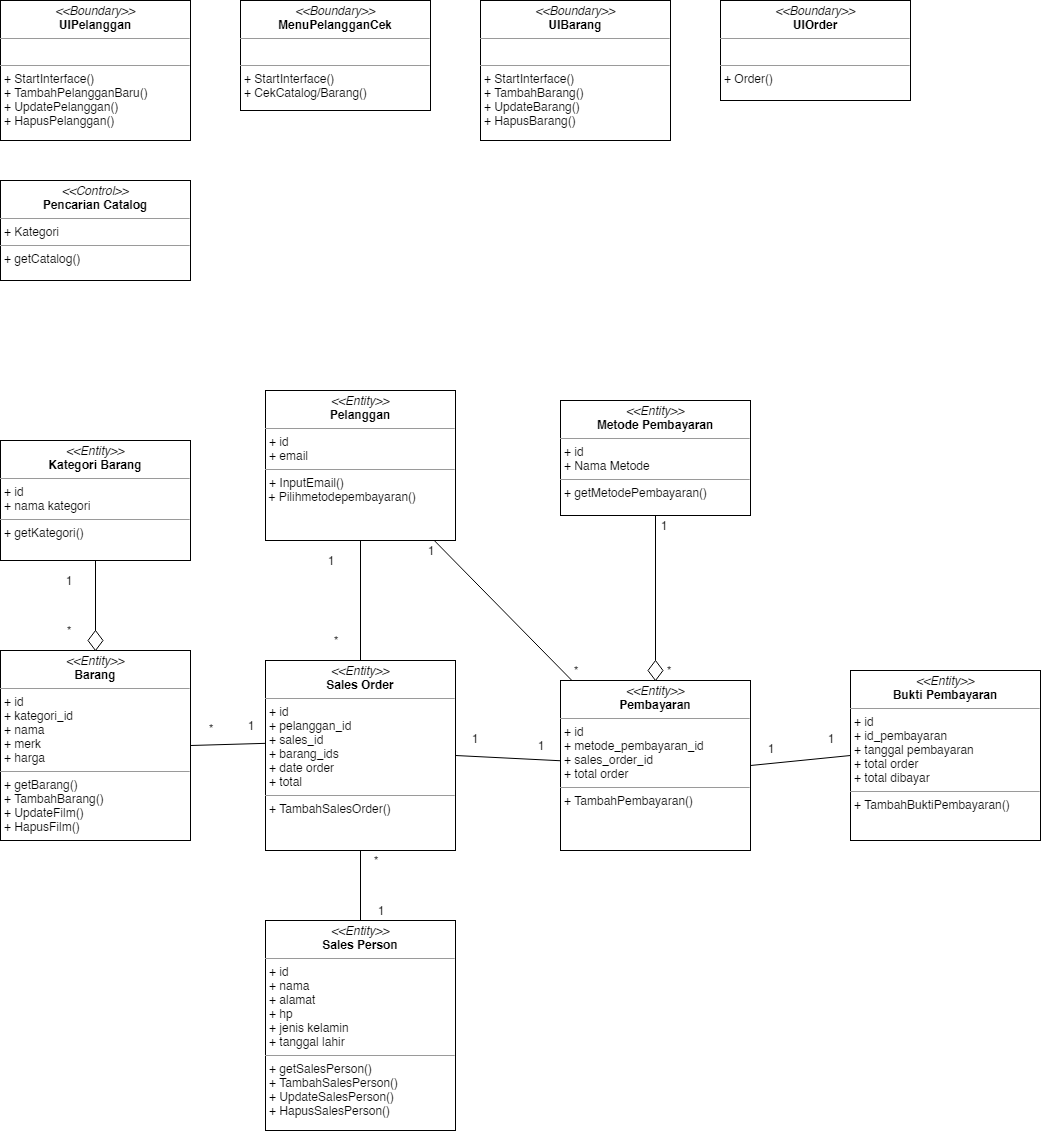

The diagram above was exported from draw.io. Its source (the exported page's mxGraphModel, read from the mxfile embedded in the PNG):
<mxGraphModel dx="1656" dy="1972" grid="1" gridSize="10" guides="1" tooltips="1" connect="1" arrows="1" fold="1" page="1" pageScale="1" pageWidth="850" pageHeight="1100" background="#ffffff" math="0" shadow="0">
  <root>
    <mxCell id="0" />
    <mxCell id="1" parent="0" />
    <mxCell id="5d2195bd80daf111-18" value="&lt;p style=&quot;margin: 0px ; margin-top: 4px ; text-align: center&quot;&gt;&lt;i&gt;&amp;lt;&amp;lt;Entity&amp;gt;&amp;gt;&lt;/i&gt;&lt;br&gt;&lt;b&gt;Kategori Barang&lt;/b&gt;&lt;/p&gt;&lt;hr size=&quot;1&quot;&gt;&lt;p style=&quot;margin: 0px ; margin-left: 4px&quot;&gt;+ id&lt;br&gt;+ nama kategori&lt;/p&gt;&lt;hr size=&quot;1&quot;&gt;&lt;p style=&quot;margin: 0px ; margin-left: 4px&quot;&gt;+ getKategori()&lt;br&gt;&lt;/p&gt;" style="verticalAlign=top;align=left;overflow=fill;fontSize=12;fontFamily=Helvetica;html=1;rounded=0;shadow=0;comic=0;labelBackgroundColor=none;strokeWidth=1" parent="1" vertex="1">
      <mxGeometry x="90" y="70" width="190" height="120" as="geometry" />
    </mxCell>
    <mxCell id="xePJXKYsmYZF62yJcMNu-4" value="&lt;p style=&quot;margin: 0px ; margin-top: 4px ; text-align: center&quot;&gt;&lt;i&gt;&amp;lt;&amp;lt;Entity&amp;gt;&amp;gt;&lt;/i&gt;&lt;br&gt;&lt;b&gt;Sales Order&lt;/b&gt;&lt;/p&gt;&lt;hr size=&quot;1&quot;&gt;&lt;p style=&quot;margin: 0px ; margin-left: 4px&quot;&gt;+ id&lt;br&gt;+ pelanggan_id&lt;/p&gt;&lt;p style=&quot;margin: 0px ; margin-left: 4px&quot;&gt;+ sales_id&lt;/p&gt;&lt;p style=&quot;margin: 0px ; margin-left: 4px&quot;&gt;+ barang_ids&lt;/p&gt;&lt;p style=&quot;margin: 0px ; margin-left: 4px&quot;&gt;+ date order&lt;/p&gt;&lt;p style=&quot;margin: 0px ; margin-left: 4px&quot;&gt;+ total&lt;/p&gt;&lt;hr size=&quot;1&quot;&gt;&lt;p style=&quot;margin: 0px ; margin-left: 4px&quot;&gt;+ TambahSalesOrder()&lt;br&gt;&lt;/p&gt;" style="verticalAlign=top;align=left;overflow=fill;fontSize=12;fontFamily=Helvetica;html=1;rounded=0;shadow=0;comic=0;labelBackgroundColor=none;strokeWidth=1" vertex="1" parent="1">
      <mxGeometry x="355" y="290" width="190" height="190" as="geometry" />
    </mxCell>
    <mxCell id="xePJXKYsmYZF62yJcMNu-5" value="&lt;p style=&quot;margin: 0px ; margin-top: 4px ; text-align: center&quot;&gt;&lt;i&gt;&amp;lt;&amp;lt;Entity&amp;gt;&amp;gt;&lt;/i&gt;&lt;br&gt;&lt;b&gt;Pelanggan&lt;/b&gt;&lt;/p&gt;&lt;hr size=&quot;1&quot;&gt;&lt;p style=&quot;margin: 0px ; margin-left: 4px&quot;&gt;+ id&lt;br&gt;&lt;/p&gt;&lt;p style=&quot;margin: 0px ; margin-left: 4px&quot;&gt;+ email&lt;/p&gt;&lt;hr size=&quot;1&quot;&gt;&lt;p style=&quot;margin: 0px ; margin-left: 4px&quot;&gt;+ InputEmail()&lt;/p&gt;&amp;nbsp;+ Pilihmetodepembayaran()" style="verticalAlign=top;align=left;overflow=fill;fontSize=12;fontFamily=Helvetica;html=1;rounded=0;shadow=0;comic=0;labelBackgroundColor=none;strokeWidth=1" vertex="1" parent="1">
      <mxGeometry x="355" y="20" width="190" height="150" as="geometry" />
    </mxCell>
    <mxCell id="xePJXKYsmYZF62yJcMNu-6" value="&lt;p style=&quot;margin: 0px ; margin-top: 4px ; text-align: center&quot;&gt;&lt;i&gt;&amp;lt;&amp;lt;Entity&amp;gt;&amp;gt;&lt;/i&gt;&lt;br&gt;&lt;b&gt;Barang&lt;/b&gt;&lt;/p&gt;&lt;hr size=&quot;1&quot;&gt;&lt;p style=&quot;margin: 0px ; margin-left: 4px&quot;&gt;+ id&lt;/p&gt;&lt;p style=&quot;margin: 0px ; margin-left: 4px&quot;&gt;+ kategori_id&lt;br&gt;+ nama&lt;/p&gt;&lt;p style=&quot;margin: 0px ; margin-left: 4px&quot;&gt;+ merk&lt;/p&gt;&lt;p style=&quot;margin: 0px ; margin-left: 4px&quot;&gt;+ harga&lt;/p&gt;&lt;hr size=&quot;1&quot;&gt;&lt;p style=&quot;margin: 0px ; margin-left: 4px&quot;&gt;+ getBarang()&lt;br&gt;&lt;/p&gt;&lt;p style=&quot;margin: 0px ; margin-left: 4px&quot;&gt;+ TambahBarang()&lt;/p&gt;&lt;p style=&quot;margin: 0px ; margin-left: 4px&quot;&gt;+ UpdateFilm()&lt;/p&gt;&lt;p style=&quot;margin: 0px ; margin-left: 4px&quot;&gt;+ HapusFilm()&lt;/p&gt;" style="verticalAlign=top;align=left;overflow=fill;fontSize=12;fontFamily=Helvetica;html=1;rounded=0;shadow=0;comic=0;labelBackgroundColor=none;strokeWidth=1" vertex="1" parent="1">
      <mxGeometry x="90" y="280" width="190" height="190" as="geometry" />
    </mxCell>
    <mxCell id="xePJXKYsmYZF62yJcMNu-7" value="&lt;p style=&quot;margin: 0px ; margin-top: 4px ; text-align: center&quot;&gt;&lt;i&gt;&amp;lt;&amp;lt;Entity&amp;gt;&amp;gt;&lt;/i&gt;&lt;br&gt;&lt;b&gt;Sales Person&lt;/b&gt;&lt;/p&gt;&lt;hr size=&quot;1&quot;&gt;&lt;p style=&quot;margin: 0px ; margin-left: 4px&quot;&gt;+ id&lt;br&gt;+ nama&lt;/p&gt;&lt;p style=&quot;margin: 0px ; margin-left: 4px&quot;&gt;+ alamat&lt;/p&gt;&lt;p style=&quot;margin: 0px ; margin-left: 4px&quot;&gt;+ hp&lt;/p&gt;&lt;p style=&quot;margin: 0px ; margin-left: 4px&quot;&gt;+ jenis kelamin&lt;/p&gt;&lt;p style=&quot;margin: 0px ; margin-left: 4px&quot;&gt;+ tanggal lahir&lt;/p&gt;&lt;hr size=&quot;1&quot;&gt;&lt;p style=&quot;margin: 0px ; margin-left: 4px&quot;&gt;+ getSalesPerson()&lt;br&gt;&lt;/p&gt;&lt;p style=&quot;margin: 0px ; margin-left: 4px&quot;&gt;+ TambahSalesPerson()&lt;/p&gt;&lt;p style=&quot;margin: 0px ; margin-left: 4px&quot;&gt;+ UpdateSalesPerson()&lt;/p&gt;&lt;p style=&quot;margin: 0px ; margin-left: 4px&quot;&gt;+ HapusSalesPerson()&lt;/p&gt;" style="verticalAlign=top;align=left;overflow=fill;fontSize=12;fontFamily=Helvetica;html=1;rounded=0;shadow=0;comic=0;labelBackgroundColor=none;strokeWidth=1" vertex="1" parent="1">
      <mxGeometry x="355" y="550" width="190" height="210" as="geometry" />
    </mxCell>
    <mxCell id="xePJXKYsmYZF62yJcMNu-8" value="&lt;p style=&quot;margin: 0px ; margin-top: 4px ; text-align: center&quot;&gt;&lt;i&gt;&amp;lt;&amp;lt;Entity&amp;gt;&amp;gt;&lt;/i&gt;&lt;br&gt;&lt;b&gt;Pembayaran&lt;/b&gt;&lt;/p&gt;&lt;hr size=&quot;1&quot;&gt;&lt;p style=&quot;margin: 0px ; margin-left: 4px&quot;&gt;+ id&lt;/p&gt;&lt;p style=&quot;margin: 0px ; margin-left: 4px&quot;&gt;+ metode_pembayaran_id&lt;br&gt;+ sales_order_id&lt;/p&gt;&lt;p style=&quot;margin: 0px ; margin-left: 4px&quot;&gt;+ total order&lt;/p&gt;&lt;hr size=&quot;1&quot;&gt;&lt;p style=&quot;margin: 0px ; margin-left: 4px&quot;&gt;+ TambahPembayaran()&lt;br&gt;&lt;/p&gt;" style="verticalAlign=top;align=left;overflow=fill;fontSize=12;fontFamily=Helvetica;html=1;rounded=0;shadow=0;comic=0;labelBackgroundColor=none;strokeWidth=1" vertex="1" parent="1">
      <mxGeometry x="650" y="310" width="190" height="170" as="geometry" />
    </mxCell>
    <mxCell id="xePJXKYsmYZF62yJcMNu-9" value="&lt;p style=&quot;margin: 0px ; margin-top: 4px ; text-align: center&quot;&gt;&lt;i&gt;&amp;lt;&amp;lt;Entity&amp;gt;&amp;gt;&lt;/i&gt;&lt;br&gt;&lt;b&gt;Bukti Pembayaran&lt;/b&gt;&lt;/p&gt;&lt;hr size=&quot;1&quot;&gt;&lt;p style=&quot;margin: 0px ; margin-left: 4px&quot;&gt;+ id&lt;/p&gt;&lt;p style=&quot;margin: 0px ; margin-left: 4px&quot;&gt;+ id_pembayaran&lt;/p&gt;&lt;p style=&quot;margin: 0px ; margin-left: 4px&quot;&gt;+ tanggal pembayaran&lt;/p&gt;&lt;p style=&quot;margin: 0px ; margin-left: 4px&quot;&gt;+ total order&lt;/p&gt;&lt;p style=&quot;margin: 0px ; margin-left: 4px&quot;&gt;+ total dibayar&lt;/p&gt;&lt;hr size=&quot;1&quot;&gt;&lt;p style=&quot;margin: 0px ; margin-left: 4px&quot;&gt;+ TambahBuktiPembayaran()&lt;br&gt;&lt;/p&gt;" style="verticalAlign=top;align=left;overflow=fill;fontSize=12;fontFamily=Helvetica;html=1;rounded=0;shadow=0;comic=0;labelBackgroundColor=none;strokeWidth=1" vertex="1" parent="1">
      <mxGeometry x="940" y="300" width="190" height="170" as="geometry" />
    </mxCell>
    <mxCell id="xePJXKYsmYZF62yJcMNu-10" value="" style="endArrow=none;html=1;entryX=0.5;entryY=0;entryDx=0;entryDy=0;exitX=0.5;exitY=1;exitDx=0;exitDy=0;" edge="1" parent="1" source="5d2195bd80daf111-18" target="xePJXKYsmYZF62yJcMNu-6">
      <mxGeometry width="50" height="50" relative="1" as="geometry">
        <mxPoint x="90" y="790" as="sourcePoint" />
        <mxPoint x="140" y="740" as="targetPoint" />
      </mxGeometry>
    </mxCell>
    <mxCell id="xePJXKYsmYZF62yJcMNu-11" value="" style="endArrow=none;html=1;entryX=1;entryY=0.5;entryDx=0;entryDy=0;exitX=0.002;exitY=0.436;exitDx=0;exitDy=0;exitPerimeter=0;" edge="1" parent="1" source="xePJXKYsmYZF62yJcMNu-4" target="xePJXKYsmYZF62yJcMNu-6">
      <mxGeometry width="50" height="50" relative="1" as="geometry">
        <mxPoint x="195" y="220" as="sourcePoint" />
        <mxPoint x="195" y="300" as="targetPoint" />
      </mxGeometry>
    </mxCell>
    <mxCell id="xePJXKYsmYZF62yJcMNu-12" value="" style="endArrow=none;html=1;exitX=1;exitY=0.5;exitDx=0;exitDy=0;" edge="1" parent="1" source="xePJXKYsmYZF62yJcMNu-4" target="xePJXKYsmYZF62yJcMNu-8">
      <mxGeometry width="50" height="50" relative="1" as="geometry">
        <mxPoint x="365.3799999999999" y="382.8399999999999" as="sourcePoint" />
        <mxPoint x="290" y="380" as="targetPoint" />
      </mxGeometry>
    </mxCell>
    <mxCell id="xePJXKYsmYZF62yJcMNu-13" value="" style="endArrow=none;html=1;entryX=0.5;entryY=0;entryDx=0;entryDy=0;" edge="1" parent="1" source="xePJXKYsmYZF62yJcMNu-5" target="xePJXKYsmYZF62yJcMNu-4">
      <mxGeometry width="50" height="50" relative="1" as="geometry">
        <mxPoint x="555" y="395" as="sourcePoint" />
        <mxPoint x="650" y="390" as="targetPoint" />
      </mxGeometry>
    </mxCell>
    <mxCell id="xePJXKYsmYZF62yJcMNu-14" value="" style="endArrow=none;html=1;entryX=0.5;entryY=1;entryDx=0;entryDy=0;exitX=0.5;exitY=0;exitDx=0;exitDy=0;" edge="1" parent="1" source="xePJXKYsmYZF62yJcMNu-7" target="xePJXKYsmYZF62yJcMNu-4">
      <mxGeometry width="50" height="50" relative="1" as="geometry">
        <mxPoint x="460" y="220" as="sourcePoint" />
        <mxPoint x="460" y="300" as="targetPoint" />
      </mxGeometry>
    </mxCell>
    <mxCell id="xePJXKYsmYZF62yJcMNu-15" value="" style="endArrow=none;html=1;entryX=1;entryY=0.5;entryDx=0;entryDy=0;exitX=0;exitY=0.5;exitDx=0;exitDy=0;" edge="1" parent="1" source="xePJXKYsmYZF62yJcMNu-9" target="xePJXKYsmYZF62yJcMNu-8">
      <mxGeometry width="50" height="50" relative="1" as="geometry">
        <mxPoint x="460" y="560" as="sourcePoint" />
        <mxPoint x="460" y="490" as="targetPoint" />
      </mxGeometry>
    </mxCell>
    <mxCell id="xePJXKYsmYZF62yJcMNu-16" value="&lt;p style=&quot;margin: 0px ; margin-top: 4px ; text-align: center&quot;&gt;&lt;i&gt;&amp;lt;&amp;lt;Control&amp;gt;&amp;gt;&lt;/i&gt;&lt;br&gt;&lt;b&gt;Pencarian Catalog&lt;/b&gt;&lt;/p&gt;&lt;hr size=&quot;1&quot;&gt;&lt;p style=&quot;margin: 0px ; margin-left: 4px&quot;&gt;+ Kategori&lt;/p&gt;&lt;hr size=&quot;1&quot;&gt;&lt;p style=&quot;margin: 0px ; margin-left: 4px&quot;&gt;+ getCatalog()&lt;br&gt;&lt;/p&gt;" style="verticalAlign=top;align=left;overflow=fill;fontSize=12;fontFamily=Helvetica;html=1;rounded=0;shadow=0;comic=0;labelBackgroundColor=none;strokeWidth=1" vertex="1" parent="1">
      <mxGeometry x="90" y="-190" width="190" height="100" as="geometry" />
    </mxCell>
    <mxCell id="xePJXKYsmYZF62yJcMNu-17" value="&lt;p style=&quot;margin: 0px ; margin-top: 4px ; text-align: center&quot;&gt;&lt;i&gt;&amp;lt;&amp;lt;Boundary&amp;gt;&amp;gt;&lt;/i&gt;&lt;br&gt;&lt;b&gt;UIPelanggan&lt;/b&gt;&lt;/p&gt;&lt;hr size=&quot;1&quot;&gt;&lt;p style=&quot;margin: 0px ; margin-left: 4px&quot;&gt;&lt;br&gt;&lt;/p&gt;&lt;hr size=&quot;1&quot;&gt;&lt;p style=&quot;margin: 0px ; margin-left: 4px&quot;&gt;+ StartInterface()&lt;br&gt;&lt;/p&gt;&lt;p style=&quot;margin: 0px ; margin-left: 4px&quot;&gt;+ TambahPelangganBaru()&lt;/p&gt;&lt;p style=&quot;margin: 0px ; margin-left: 4px&quot;&gt;+ UpdatePelanggan()&lt;/p&gt;&lt;p style=&quot;margin: 0px ; margin-left: 4px&quot;&gt;+ HapusPelanggan()&lt;/p&gt;" style="verticalAlign=top;align=left;overflow=fill;fontSize=12;fontFamily=Helvetica;html=1;rounded=0;shadow=0;comic=0;labelBackgroundColor=none;strokeWidth=1" vertex="1" parent="1">
      <mxGeometry x="90" y="-370" width="190" height="140" as="geometry" />
    </mxCell>
    <mxCell id="xePJXKYsmYZF62yJcMNu-18" value="&lt;p style=&quot;margin: 0px ; margin-top: 4px ; text-align: center&quot;&gt;&lt;i&gt;&amp;lt;&amp;lt;Boundary&amp;gt;&amp;gt;&lt;/i&gt;&lt;br&gt;&lt;b&gt;MenuPelangganCek&lt;/b&gt;&lt;/p&gt;&lt;hr size=&quot;1&quot;&gt;&lt;p style=&quot;margin: 0px ; margin-left: 4px&quot;&gt;&lt;br&gt;&lt;/p&gt;&lt;hr size=&quot;1&quot;&gt;&lt;p style=&quot;margin: 0px ; margin-left: 4px&quot;&gt;+ StartInterface()&lt;br&gt;&lt;/p&gt;&lt;p style=&quot;margin: 0px ; margin-left: 4px&quot;&gt;+ CekCatalog/Barang()&lt;/p&gt;" style="verticalAlign=top;align=left;overflow=fill;fontSize=12;fontFamily=Helvetica;html=1;rounded=0;shadow=0;comic=0;labelBackgroundColor=none;strokeWidth=1" vertex="1" parent="1">
      <mxGeometry x="330" y="-370" width="190" height="110" as="geometry" />
    </mxCell>
    <mxCell id="xePJXKYsmYZF62yJcMNu-19" value="&lt;p style=&quot;margin: 0px ; margin-top: 4px ; text-align: center&quot;&gt;&lt;i&gt;&amp;lt;&amp;lt;Boundary&amp;gt;&amp;gt;&lt;/i&gt;&lt;br&gt;&lt;b&gt;UIBarang&lt;/b&gt;&lt;/p&gt;&lt;hr size=&quot;1&quot;&gt;&lt;p style=&quot;margin: 0px ; margin-left: 4px&quot;&gt;&lt;br&gt;&lt;/p&gt;&lt;hr size=&quot;1&quot;&gt;&lt;p style=&quot;margin: 0px 0px 0px 4px&quot;&gt;+ StartInterface()&lt;br&gt;&lt;/p&gt;&lt;p style=&quot;margin: 0px 0px 0px 4px&quot;&gt;+ TambahBarang()&lt;/p&gt;&lt;p style=&quot;margin: 0px 0px 0px 4px&quot;&gt;+ UpdateBarang()&lt;/p&gt;&lt;p style=&quot;margin: 0px 0px 0px 4px&quot;&gt;+ HapusBarang()&lt;/p&gt;" style="verticalAlign=top;align=left;overflow=fill;fontSize=12;fontFamily=Helvetica;html=1;rounded=0;shadow=0;comic=0;labelBackgroundColor=none;strokeWidth=1" vertex="1" parent="1">
      <mxGeometry x="570" y="-370" width="190" height="140" as="geometry" />
    </mxCell>
    <mxCell id="xePJXKYsmYZF62yJcMNu-20" value="&lt;p style=&quot;margin: 0px ; margin-top: 4px ; text-align: center&quot;&gt;&lt;i&gt;&amp;lt;&amp;lt;Boundary&amp;gt;&amp;gt;&lt;/i&gt;&lt;br&gt;&lt;b&gt;UIOrder&lt;/b&gt;&lt;/p&gt;&lt;hr size=&quot;1&quot;&gt;&lt;p style=&quot;margin: 0px ; margin-left: 4px&quot;&gt;&lt;br&gt;&lt;/p&gt;&lt;hr size=&quot;1&quot;&gt;&lt;p style=&quot;margin: 0px 0px 0px 4px&quot;&gt;+ Order()&lt;/p&gt;" style="verticalAlign=top;align=left;overflow=fill;fontSize=12;fontFamily=Helvetica;html=1;rounded=0;shadow=0;comic=0;labelBackgroundColor=none;strokeWidth=1" vertex="1" parent="1">
      <mxGeometry x="810" y="-370" width="190" height="100" as="geometry" />
    </mxCell>
    <mxCell id="xePJXKYsmYZF62yJcMNu-21" value="&lt;p style=&quot;margin: 0px ; margin-top: 4px ; text-align: center&quot;&gt;&lt;i&gt;&amp;lt;&amp;lt;Entity&amp;gt;&amp;gt;&lt;/i&gt;&lt;br&gt;&lt;b&gt;Metode Pembayaran&lt;/b&gt;&lt;/p&gt;&lt;hr size=&quot;1&quot;&gt;&lt;p style=&quot;margin: 0px ; margin-left: 4px&quot;&gt;+ id&lt;/p&gt;&lt;p style=&quot;margin: 0px ; margin-left: 4px&quot;&gt;+ Nama Metode&lt;br&gt;&lt;/p&gt;&lt;hr size=&quot;1&quot;&gt;&lt;p style=&quot;margin: 0px ; margin-left: 4px&quot;&gt;+ getMetodePembayaran()&lt;br&gt;&lt;/p&gt;" style="verticalAlign=top;align=left;overflow=fill;fontSize=12;fontFamily=Helvetica;html=1;rounded=0;shadow=0;comic=0;labelBackgroundColor=none;strokeWidth=1" vertex="1" parent="1">
      <mxGeometry x="650" y="30" width="190" height="115" as="geometry" />
    </mxCell>
    <mxCell id="xePJXKYsmYZF62yJcMNu-22" value="" style="endArrow=none;html=1;entryX=0.5;entryY=0;entryDx=0;entryDy=0;" edge="1" parent="1" source="xePJXKYsmYZF62yJcMNu-42" target="xePJXKYsmYZF62yJcMNu-8">
      <mxGeometry width="50" height="50" relative="1" as="geometry">
        <mxPoint x="460" y="220" as="sourcePoint" />
        <mxPoint x="460" y="300" as="targetPoint" />
      </mxGeometry>
    </mxCell>
    <mxCell id="xePJXKYsmYZF62yJcMNu-24" value="" style="rhombus;whiteSpace=wrap;html=1;" vertex="1" parent="1">
      <mxGeometry x="177.5" y="260" width="15" height="20" as="geometry" />
    </mxCell>
    <mxCell id="xePJXKYsmYZF62yJcMNu-25" value="" style="endArrow=none;html=1;" edge="1" parent="1" source="xePJXKYsmYZF62yJcMNu-5" target="xePJXKYsmYZF62yJcMNu-8">
      <mxGeometry width="50" height="50" relative="1" as="geometry">
        <mxPoint x="755" y="137.5" as="sourcePoint" />
        <mxPoint x="755" y="320" as="targetPoint" />
      </mxGeometry>
    </mxCell>
    <mxCell id="xePJXKYsmYZF62yJcMNu-26" value="*" style="text;html=1;strokeColor=none;fillColor=none;align=center;verticalAlign=middle;whiteSpace=wrap;rounded=0;strokeWidth=6;" vertex="1" parent="1">
      <mxGeometry x="137.5" y="250" width="40" height="20" as="geometry" />
    </mxCell>
    <mxCell id="xePJXKYsmYZF62yJcMNu-30" value="1" style="text;html=1;strokeColor=none;fillColor=none;align=center;verticalAlign=middle;whiteSpace=wrap;rounded=0;" vertex="1" parent="1">
      <mxGeometry x="137.5" y="200" width="40" height="20" as="geometry" />
    </mxCell>
    <mxCell id="xePJXKYsmYZF62yJcMNu-31" value="1" style="text;html=1;strokeColor=none;fillColor=none;align=center;verticalAlign=middle;whiteSpace=wrap;rounded=0;" vertex="1" parent="1">
      <mxGeometry x="400" y="180" width="40" height="20" as="geometry" />
    </mxCell>
    <mxCell id="xePJXKYsmYZF62yJcMNu-32" value="*" style="text;html=1;strokeColor=none;fillColor=none;align=center;verticalAlign=middle;whiteSpace=wrap;rounded=0;" vertex="1" parent="1">
      <mxGeometry x="404.5" y="260" width="40" height="20" as="geometry" />
    </mxCell>
    <mxCell id="xePJXKYsmYZF62yJcMNu-33" value="1" style="text;html=1;strokeColor=none;fillColor=none;align=center;verticalAlign=middle;whiteSpace=wrap;rounded=0;" vertex="1" parent="1">
      <mxGeometry x="544" y="358" width="40" height="20" as="geometry" />
    </mxCell>
    <mxCell id="xePJXKYsmYZF62yJcMNu-34" value="1" style="text;html=1;strokeColor=none;fillColor=none;align=center;verticalAlign=middle;whiteSpace=wrap;rounded=0;" vertex="1" parent="1">
      <mxGeometry x="610" y="365" width="40" height="20" as="geometry" />
    </mxCell>
    <mxCell id="xePJXKYsmYZF62yJcMNu-35" value="*" style="text;html=1;strokeColor=none;fillColor=none;align=center;verticalAlign=middle;whiteSpace=wrap;rounded=0;" vertex="1" parent="1">
      <mxGeometry x="280" y="348" width="40" height="20" as="geometry" />
    </mxCell>
    <mxCell id="xePJXKYsmYZF62yJcMNu-36" value="1" style="text;html=1;strokeColor=none;fillColor=none;align=center;verticalAlign=middle;whiteSpace=wrap;rounded=0;" vertex="1" parent="1">
      <mxGeometry x="320" y="345" width="40" height="20" as="geometry" />
    </mxCell>
    <mxCell id="xePJXKYsmYZF62yJcMNu-37" value="*" style="text;html=1;strokeColor=none;fillColor=none;align=center;verticalAlign=middle;whiteSpace=wrap;rounded=0;" vertex="1" parent="1">
      <mxGeometry x="444.5" y="480" width="40" height="20" as="geometry" />
    </mxCell>
    <mxCell id="xePJXKYsmYZF62yJcMNu-38" value="1" style="text;html=1;strokeColor=none;fillColor=none;align=center;verticalAlign=middle;whiteSpace=wrap;rounded=0;" vertex="1" parent="1">
      <mxGeometry x="450" y="529.5" width="40" height="20" as="geometry" />
    </mxCell>
    <mxCell id="xePJXKYsmYZF62yJcMNu-39" value="1" style="text;html=1;strokeColor=none;fillColor=none;align=center;verticalAlign=middle;whiteSpace=wrap;rounded=0;" vertex="1" parent="1">
      <mxGeometry x="500" y="170" width="40" height="20" as="geometry" />
    </mxCell>
    <mxCell id="xePJXKYsmYZF62yJcMNu-40" value="*" style="text;html=1;strokeColor=none;fillColor=none;align=center;verticalAlign=middle;whiteSpace=wrap;rounded=0;" vertex="1" parent="1">
      <mxGeometry x="645" y="290" width="40" height="20" as="geometry" />
    </mxCell>
    <mxCell id="xePJXKYsmYZF62yJcMNu-42" value="" style="rhombus;whiteSpace=wrap;html=1;" vertex="1" parent="1">
      <mxGeometry x="737.5" y="290" width="15" height="20" as="geometry" />
    </mxCell>
    <mxCell id="xePJXKYsmYZF62yJcMNu-43" value="" style="endArrow=none;html=1;entryX=0.5;entryY=0;entryDx=0;entryDy=0;" edge="1" parent="1" source="xePJXKYsmYZF62yJcMNu-21" target="xePJXKYsmYZF62yJcMNu-42">
      <mxGeometry width="50" height="50" relative="1" as="geometry">
        <mxPoint x="745" y="145" as="sourcePoint" />
        <mxPoint x="745" y="310" as="targetPoint" />
      </mxGeometry>
    </mxCell>
    <mxCell id="xePJXKYsmYZF62yJcMNu-44" value="*" style="text;html=1;strokeColor=none;fillColor=none;align=center;verticalAlign=middle;whiteSpace=wrap;rounded=0;" vertex="1" parent="1">
      <mxGeometry x="737.5" y="290" width="40" height="20" as="geometry" />
    </mxCell>
    <mxCell id="xePJXKYsmYZF62yJcMNu-45" value="1" style="text;html=1;strokeColor=none;fillColor=none;align=center;verticalAlign=middle;whiteSpace=wrap;rounded=0;" vertex="1" parent="1">
      <mxGeometry x="732.5" y="145" width="40" height="20" as="geometry" />
    </mxCell>
    <mxCell id="xePJXKYsmYZF62yJcMNu-46" value="1" style="text;html=1;strokeColor=none;fillColor=none;align=center;verticalAlign=middle;whiteSpace=wrap;rounded=0;" vertex="1" parent="1">
      <mxGeometry x="840" y="368" width="40" height="20" as="geometry" />
    </mxCell>
    <mxCell id="xePJXKYsmYZF62yJcMNu-47" value="1" style="text;html=1;strokeColor=none;fillColor=none;align=center;verticalAlign=middle;whiteSpace=wrap;rounded=0;" vertex="1" parent="1">
      <mxGeometry x="900" y="358" width="40" height="20" as="geometry" />
    </mxCell>
  </root>
</mxGraphModel>